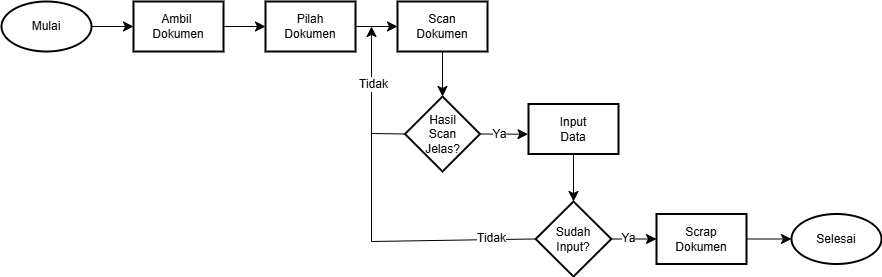

The diagram above was exported from draw.io. Its source (the exported page's mxGraphModel, read from the mxfile embedded in the PNG):
<mxGraphModel dx="1280" dy="518" grid="0" gridSize="10" guides="1" tooltips="1" connect="1" arrows="1" fold="1" page="0" pageScale="1" pageWidth="1100" pageHeight="850" math="0" shadow="0">
  <root>
    <mxCell id="0" />
    <mxCell id="1" parent="0" />
    <mxCell id="CGxjF9OnNEVMJOnFdSOv-5" value="" style="edgeStyle=none;curved=1;rounded=0;orthogonalLoop=1;jettySize=auto;html=1;fontSize=12;startSize=8;endSize=8;" parent="1" source="CGxjF9OnNEVMJOnFdSOv-2" target="CGxjF9OnNEVMJOnFdSOv-3" edge="1">
      <mxGeometry relative="1" as="geometry" />
    </mxCell>
    <mxCell id="CGxjF9OnNEVMJOnFdSOv-2" value="Mulai" style="strokeWidth=2;html=1;shape=mxgraph.flowchart.start_1;whiteSpace=wrap;" parent="1" vertex="1">
      <mxGeometry x="-181" y="175" width="90" height="50" as="geometry" />
    </mxCell>
    <mxCell id="CGxjF9OnNEVMJOnFdSOv-6" value="" style="edgeStyle=none;curved=1;rounded=0;orthogonalLoop=1;jettySize=auto;html=1;fontSize=12;startSize=8;endSize=8;" parent="1" source="CGxjF9OnNEVMJOnFdSOv-3" target="CGxjF9OnNEVMJOnFdSOv-4" edge="1">
      <mxGeometry relative="1" as="geometry" />
    </mxCell>
    <mxCell id="CGxjF9OnNEVMJOnFdSOv-3" value="Ambil&amp;nbsp;&lt;div&gt;Dokumen&lt;/div&gt;" style="rounded=0;whiteSpace=wrap;html=1;strokeWidth=2;" parent="1" vertex="1">
      <mxGeometry x="-49" y="175" width="90" height="50" as="geometry" />
    </mxCell>
    <mxCell id="CGxjF9OnNEVMJOnFdSOv-9" value="" style="edgeStyle=none;curved=1;rounded=0;orthogonalLoop=1;jettySize=auto;html=1;fontSize=12;startSize=8;endSize=8;" parent="1" source="CGxjF9OnNEVMJOnFdSOv-4" target="CGxjF9OnNEVMJOnFdSOv-8" edge="1">
      <mxGeometry relative="1" as="geometry" />
    </mxCell>
    <mxCell id="CGxjF9OnNEVMJOnFdSOv-4" value="Pilah&lt;div&gt;Dokumen&lt;/div&gt;" style="rounded=0;whiteSpace=wrap;html=1;strokeWidth=2;" parent="1" vertex="1">
      <mxGeometry x="83" y="175" width="90" height="50" as="geometry" />
    </mxCell>
    <mxCell id="CGxjF9OnNEVMJOnFdSOv-12" value="" style="edgeStyle=none;curved=1;rounded=0;orthogonalLoop=1;jettySize=auto;html=1;fontSize=12;startSize=8;endSize=8;exitX=1;exitY=0.5;exitDx=0;exitDy=0;entryX=-0.006;entryY=0.604;entryDx=0;entryDy=0;entryPerimeter=0;" parent="1" source="CGxjF9OnNEVMJOnFdSOv-7" target="CGxjF9OnNEVMJOnFdSOv-11" edge="1">
      <mxGeometry relative="1" as="geometry">
        <mxPoint x="345" y="307" as="targetPoint" />
      </mxGeometry>
    </mxCell>
    <mxCell id="CGxjF9OnNEVMJOnFdSOv-13" value="Ya" style="edgeLabel;html=1;align=center;verticalAlign=middle;resizable=0;points=[];fontSize=12;" parent="CGxjF9OnNEVMJOnFdSOv-12" vertex="1" connectable="0">
      <mxGeometry x="-0.3169" y="3" relative="1" as="geometry">
        <mxPoint x="3" y="3" as="offset" />
      </mxGeometry>
    </mxCell>
    <mxCell id="CGxjF9OnNEVMJOnFdSOv-7" value="Hasil&lt;div&gt;Scan&lt;div&gt;Jelas?&lt;/div&gt;&lt;/div&gt;" style="rhombus;whiteSpace=wrap;html=1;strokeWidth=2;" parent="1" vertex="1">
      <mxGeometry x="222.5" y="270" width="75" height="75" as="geometry" />
    </mxCell>
    <mxCell id="CGxjF9OnNEVMJOnFdSOv-26" value="" style="edgeStyle=none;curved=1;rounded=0;orthogonalLoop=1;jettySize=auto;html=1;fontSize=12;startSize=8;endSize=8;" parent="1" source="CGxjF9OnNEVMJOnFdSOv-8" target="CGxjF9OnNEVMJOnFdSOv-7" edge="1">
      <mxGeometry relative="1" as="geometry" />
    </mxCell>
    <mxCell id="CGxjF9OnNEVMJOnFdSOv-8" value="&lt;div&gt;Scan&lt;/div&gt;&lt;div&gt;Dokumen&lt;/div&gt;" style="rounded=0;whiteSpace=wrap;html=1;strokeWidth=2;" parent="1" vertex="1">
      <mxGeometry x="215" y="175" width="90" height="50" as="geometry" />
    </mxCell>
    <mxCell id="CGxjF9OnNEVMJOnFdSOv-36" value="" style="edgeStyle=none;curved=1;rounded=0;orthogonalLoop=1;jettySize=auto;html=1;fontSize=12;startSize=8;endSize=8;" parent="1" source="CGxjF9OnNEVMJOnFdSOv-11" target="CGxjF9OnNEVMJOnFdSOv-28" edge="1">
      <mxGeometry relative="1" as="geometry" />
    </mxCell>
    <mxCell id="CGxjF9OnNEVMJOnFdSOv-11" value="&lt;div&gt;&lt;span style=&quot;background-color: transparent; color: light-dark(rgb(0, 0, 0), rgb(255, 255, 255));&quot;&gt;Input&lt;/span&gt;&lt;/div&gt;&lt;div&gt;Data&lt;/div&gt;" style="rounded=0;whiteSpace=wrap;html=1;strokeWidth=2;" parent="1" vertex="1">
      <mxGeometry x="346" y="277.5" width="90" height="50" as="geometry" />
    </mxCell>
    <mxCell id="CGxjF9OnNEVMJOnFdSOv-37" value="" style="edgeStyle=none;curved=1;rounded=0;orthogonalLoop=1;jettySize=auto;html=1;fontSize=12;startSize=8;endSize=8;" parent="1" source="CGxjF9OnNEVMJOnFdSOv-28" target="CGxjF9OnNEVMJOnFdSOv-30" edge="1">
      <mxGeometry relative="1" as="geometry" />
    </mxCell>
    <mxCell id="CGxjF9OnNEVMJOnFdSOv-40" value="Ya" style="edgeLabel;html=1;align=center;verticalAlign=middle;resizable=0;points=[];fontSize=12;" parent="CGxjF9OnNEVMJOnFdSOv-37" vertex="1" connectable="0">
      <mxGeometry x="-0.2376" y="1" relative="1" as="geometry">
        <mxPoint as="offset" />
      </mxGeometry>
    </mxCell>
    <mxCell id="CGxjF9OnNEVMJOnFdSOv-28" value="Sudah&lt;div&gt;Input?&lt;/div&gt;" style="rhombus;whiteSpace=wrap;html=1;strokeWidth=2;" parent="1" vertex="1">
      <mxGeometry x="353.25" y="375" width="75.5" height="75" as="geometry" />
    </mxCell>
    <mxCell id="CGxjF9OnNEVMJOnFdSOv-42" value="" style="edgeStyle=none;curved=1;rounded=0;orthogonalLoop=1;jettySize=auto;html=1;fontSize=12;startSize=8;endSize=8;" parent="1" source="CGxjF9OnNEVMJOnFdSOv-30" target="CGxjF9OnNEVMJOnFdSOv-41" edge="1">
      <mxGeometry relative="1" as="geometry" />
    </mxCell>
    <mxCell id="CGxjF9OnNEVMJOnFdSOv-30" value="&lt;div&gt;Scrap&lt;/div&gt;&lt;div&gt;Dokumen&lt;/div&gt;" style="rounded=0;whiteSpace=wrap;html=1;strokeWidth=2;" parent="1" vertex="1">
      <mxGeometry x="474" y="387.5" width="90" height="50" as="geometry" />
    </mxCell>
    <mxCell id="CGxjF9OnNEVMJOnFdSOv-38" value="" style="edgeStyle=none;curved=0;rounded=0;orthogonalLoop=1;jettySize=auto;html=1;fontSize=12;startSize=8;endSize=8;exitX=0;exitY=0.5;exitDx=0;exitDy=0;" parent="1" source="CGxjF9OnNEVMJOnFdSOv-28" edge="1">
      <mxGeometry relative="1" as="geometry">
        <mxPoint x="350" y="415" as="sourcePoint" />
        <mxPoint x="189" y="200" as="targetPoint" />
        <Array as="points">
          <mxPoint x="315" y="413" />
          <mxPoint x="189" y="415" />
        </Array>
      </mxGeometry>
    </mxCell>
    <mxCell id="CGxjF9OnNEVMJOnFdSOv-39" value="Tidak" style="edgeLabel;html=1;align=center;verticalAlign=middle;resizable=0;points=[];fontSize=12;" parent="CGxjF9OnNEVMJOnFdSOv-38" vertex="1" connectable="0">
      <mxGeometry x="-0.0106" y="-1" relative="1" as="geometry">
        <mxPoint x="118" y="20" as="offset" />
      </mxGeometry>
    </mxCell>
    <mxCell id="4sw4mP7F-la04FRfqUkp-3" value="Tidak" style="edgeLabel;html=1;align=center;verticalAlign=middle;resizable=0;points=[];fontSize=12;" vertex="1" connectable="0" parent="CGxjF9OnNEVMJOnFdSOv-38">
      <mxGeometry x="0.6977" y="-1" relative="1" as="geometry">
        <mxPoint as="offset" />
      </mxGeometry>
    </mxCell>
    <mxCell id="CGxjF9OnNEVMJOnFdSOv-41" value="Selesai" style="strokeWidth=2;html=1;shape=mxgraph.flowchart.start_1;whiteSpace=wrap;" parent="1" vertex="1">
      <mxGeometry x="609" y="387.5" width="90" height="50" as="geometry" />
    </mxCell>
    <mxCell id="4sw4mP7F-la04FRfqUkp-2" value="" style="endArrow=none;html=1;rounded=0;fontSize=12;startSize=8;endSize=8;curved=0;entryX=0;entryY=0.5;entryDx=0;entryDy=0;" edge="1" parent="1" target="CGxjF9OnNEVMJOnFdSOv-7">
      <mxGeometry width="50" height="50" relative="1" as="geometry">
        <mxPoint x="189" y="307" as="sourcePoint" />
        <mxPoint x="222.5" y="307" as="targetPoint" />
      </mxGeometry>
    </mxCell>
  </root>
</mxGraphModel>